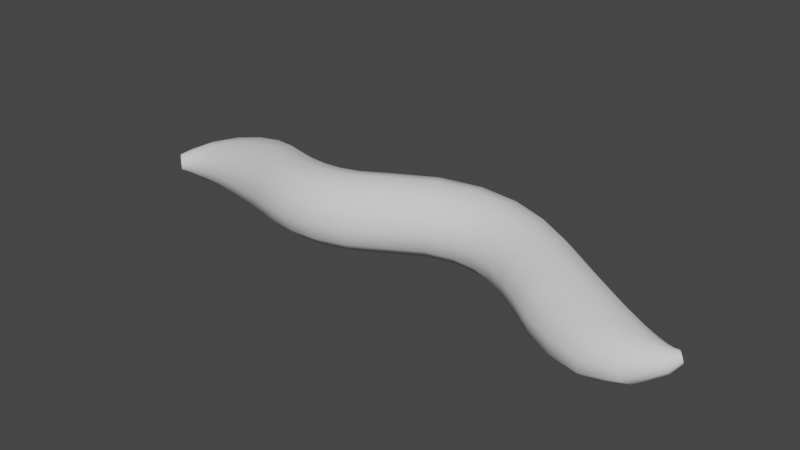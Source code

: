 # Source: vines.blend  (saved by Blender 3.1.7; exported with 4.5.12 LTS)
import bpy
from mathutils import Matrix  # noqa: F401  (used for matrix-valued properties, if any)

bpy.ops.wm.read_factory_settings(use_empty=True)
scene = bpy.context.scene
scene.name = 'Scene'

# ---- collections
col_collection = bpy.data.collections.new('Collection'); scene.collection.children.link(col_collection)

# ---- world
world_world = bpy.data.worlds.new('World'); scene.world = world_world
world_world.use_nodes = True; world_world.node_tree.nodes.clear()
_N = world_world.node_tree.nodes; _L = world_world.node_tree.links
n0 = _N.new('ShaderNodeOutputWorld'); n0.name = 'World Output'; n0.location = (300, 300)
n1 = _N.new('ShaderNodeBackground'); n1.name = 'Background'; n1.location = (10, 300)
n1.inputs[0].default_value = (0.05088, 0.05088, 0.05088, 1.0)
_L.new(n1.outputs[0], n0.inputs[0])
n0.is_active_output = True
world_world.color = (0.05088, 0.05088, 0.05088)
world_world.use_sun_shadow = False
world_world.sun_shadow_jitter_overblur = 0.0

# ---- meshes
me_beziercurve = bpy.data.meshes.new('BezierCurve')
me_beziercurve.from_pydata([(-1.047, 0.03805, 0.03489), (-1.027, 0.02197, 0.06044), (-1.0, -6.146e-09, 0.06979), (-0.9729, -0.02197, 0.06044), (-0.953, -0.03805, 0.03489), (-0.9458, -0.04394, 6.25e-08), (-0.953, -0.03805, -0.03489), (-0.9729, -0.02197, -0.06044), (-1.0, -6.161e-08, -0.06979), (-1.027, 0.02197, -0.06044), (-1.047, 0.03805, -0.03489), (-1.054, 0.04394, -6.662e-08), (-0.9926, 0.1516, 0.06273), (-0.9705, 0.1054, 0.0984), (-0.9445, 0.05378, 0.1021), (-0.9224, 0.01198, 0.08051), (-0.9074, -0.0137, 0.04413), (-0.9006, -0.02178, 0.0007394), (-0.9026, -0.01175, -0.04361), (-0.9141, 0.01686, -0.08218), (-0.9355, 0.06237, -0.105), (-0.9635, 0.1158, -0.09944), (-0.9889, 0.1591, -0.05996), (-1.0, 0.1732, 0.002369), (-0.8208, 0.3418, 0.1172), (-0.8277, 0.2329, 0.1663), (-0.8318, 0.1243, 0.1598), (-0.8377, 0.04431, 0.1159), (-0.8422, 0.001519, 0.05971), (-0.8383, -0.01003, 0.003153), (-0.8249, 0.006986, -0.05569), (-0.8051, 0.05982, -0.1163), (-0.7946, 0.1506, -0.1573), (-0.7917, 0.2669, -0.1553), (-0.7974, 0.369, -0.0923), (-0.809, 0.401, 0.01647), (-0.5518, 0.4709, 0.1707), (-0.6097, 0.328, 0.232), (-0.6724, 0.1765, 0.2165), (-0.7228, 0.06655, 0.1547), (-0.7564, 0.00833, 0.0789), (-0.758, -0.006578, 0.008006), (-0.7207, 0.0168, -0.06533), (-0.6645, 0.08872, -0.1391), (-0.5916, 0.2179, -0.1925), (-0.5367, 0.3735, -0.1817), (-0.5054, 0.5038, -0.09439), (-0.5086, 0.5464, 0.04443), (-0.2805, 0.4915, 0.2139), (-0.3608, 0.3573, 0.2902), (-0.4635, 0.1972, 0.2787), (-0.5646, 0.06921, 0.2005), (-0.6213, 0.0009395, 0.1076), (-0.6295, -0.01714, 0.018), (-0.5705, 0.01016, -0.0712), (-0.4743, 0.09403, -0.1561), (-0.3597, 0.2353, -0.2058), (-0.2699, 0.3957, -0.1798), (-0.2289, 0.5144, -0.07361), (-0.236, 0.5492, 0.07543), (-0.03737, 0.4449, 0.25), (-0.1106, 0.3283, 0.3401), (-0.2225, 0.1751, 0.3396), (-0.3391, 0.04337, 0.2604), (-0.4084, -0.03345, 0.1508), (-0.4218, -0.05469, 0.03695), (-0.3522, -0.02442, -0.07151), (-0.2268, 0.06644, -0.1658), (-0.1022, 0.2087, -0.2065), (-0.01762, 0.3575, -0.1635), (0.007687, 0.4586, -0.0462), (-0.001623, 0.4899, 0.1056), (0.1658, 0.3644, 0.2778), (0.1088, 0.2581, 0.3756), (0.03487, 0.1163, 0.3959), (-0.05858, -0.0182, 0.3268), (-0.1196, -0.1049, 0.2055), (-0.1316, -0.1298, 0.06672), (-0.06553, -0.09455, -0.063), (0.04492, 0.002977, -0.1616), (0.1376, 0.1434, -0.1916), (0.1874, 0.2805, -0.1376), (0.2112, 0.3773, -0.0185), (0.2033, 0.408, 0.1335), (0.3563, 0.2837, 0.3034), (0.301, 0.1767, 0.4014), (0.2416, 0.03552, 0.4268), (0.1939, -0.1021, 0.3728), (0.1686, -0.1988, 0.2534), (0.1722, -0.2285, 0.1013), (0.2138, -0.1855, -0.04257), (0.2699, -0.07861, -0.1407), (0.3293, 0.0626, -0.1661), (0.377, 0.2002, -0.1121), (0.4001, 0.2973, 0.006895), (0.3925, 0.3278, 0.159), (0.5346, 0.2171, 0.3258), (0.4889, 0.1067, 0.425), (0.4409, -0.0385, 0.4518), (0.4034, -0.1797, 0.3991), (0.3866, -0.279, 0.2809), (0.3949, -0.3098, 0.1289), (0.4261, -0.2639, -0.01613), (0.4718, -0.1535, -0.1154), (0.5198, -0.008317, -0.1422), (0.5573, 0.1329, -0.08945), (0.5741, 0.2322, 0.02874), (0.5658, 0.263, 0.1807), (0.6982, 0.1758, 0.3437), (0.6711, 0.06117, 0.4449), (0.6457, -0.08921, 0.4742), (0.6287, -0.2351, 0.4236), (0.6248, -0.3373, 0.3068), (0.6349, -0.3686, 0.1551), (0.6564, -0.3204, 0.008978), (0.6835, -0.2058, -0.09225), (0.7089, -0.05545, -0.1215), (0.7259, 0.0904, -0.07096), (0.7298, 0.1927, 0.04585), (0.7197, 0.2239, 0.1976), (0.8456, 0.1668, 0.3565), (0.8469, 0.05112, 0.4602), (0.856, -0.1005, 0.4923), (0.8705, -0.2475, 0.4445), (0.8865, -0.3505, 0.3293), (0.8997, -0.3819, 0.1778), (0.9066, -0.3332, 0.0305), (0.9053, -0.2176, -0.07313), (0.8962, -0.06592, -0.1053), (0.8817, 0.08109, -0.05742), (0.8657, 0.1841, 0.0577), (0.8525, 0.2154, 0.2092), (0.984, 0.195, 0.3644), (1.019, 0.08668, 0.47), (1.07, -0.05602, 0.5045), (1.122, -0.1949, 0.4587), (1.162, -0.2927, 0.3449), (1.179, -0.3232, 0.1936), (1.169, -0.2783, 0.04535), (1.134, -0.1699, -0.06019), (1.083, -0.02725, -0.0947), (1.031, 0.1116, -0.04894), (0.9906, 0.2094, 0.06484), (0.9735, 0.2399, 0.2161), (1.153, 0.2886, 0.3679), (1.209, 0.1897, 0.4738), (1.283, 0.05788, 0.5088), (1.356, -0.0715, 0.4635), (1.408, -0.1638, 0.3499), (1.425, -0.1943, 0.1987), (1.403, -0.1548, 0.05013), (1.347, -0.05584, -0.05583), (1.273, 0.07596, -0.09083), (1.2, 0.2053, -0.04549), (1.148, 0.2976, 0.06804), (1.131, 0.3281, 0.2193), (1.491, 0.4852, 0.361), (1.54, 0.3832, 0.4671), (1.603, 0.2454, 0.5023), (1.661, 0.1088, 0.4573), (1.7, 0.01003, 0.344), (1.709, -0.02453, 0.1929), (1.686, 0.01443, 0.04438), (1.636, 0.1164, -0.0617), (1.574, 0.2542, -0.09695), (1.515, 0.3908, -0.05191), (1.476, 0.4896, 0.06134), (1.467, 0.5241, 0.2125), (1.838, 0.5921, 0.3402), (1.864, 0.4832, 0.4476), (1.892, 0.3351, 0.4849), (1.914, 0.1874, 0.4421), (1.924, 0.0797, 0.3306), (1.918, 0.04088, 0.1804), (1.9, 0.08133, 0.03157), (1.873, 0.1902, -0.07589), (1.845, 0.3383, -0.1132), (1.824, 0.486, -0.07039), (1.814, 0.5937, 0.04109), (1.819, 0.6325, 0.1914), (2.163, 0.6034, 0.3095), (2.165, 0.4936, 0.4193), (2.155, 0.344, 0.4601), (2.137, 0.1949, 0.4209), (2.115, 0.086, 0.3124), (2.096, 0.04663, 0.1634), (2.083, 0.0873, 0.01407), (2.082, 0.1971, -0.09572), (2.091, 0.3467, -0.1365), (2.109, 0.4958, -0.09738), (2.131, 0.6047, 0.01119), (2.151, 0.6441, 0.1601), (2.455, 0.5391, 0.2743), (2.434, 0.4339, 0.3867), (2.393, 0.291, 0.4313), (2.341, 0.1488, 0.3961), (2.294, 0.04532, 0.2905), (2.263, 0.008339, 0.143), (2.256, 0.04775, -0.007113), (2.277, 0.153, -0.1195), (2.318, 0.2959, -0.164), (2.37, 0.4381, -0.1288), (2.417, 0.5416, -0.02331), (2.448, 0.5786, 0.1243), (2.707, 0.4281, 0.2402), (2.671, 0.3294, 0.3547), (2.608, 0.1958, 0.4021), (2.534, 0.06288, 0.3698), (2.47, -0.03359, 0.2665), (2.432, -0.06783, 0.1197), (2.431, -0.03064, -0.03103), (2.467, 0.06799, -0.1455), (2.53, 0.2017, -0.1929), (2.604, 0.3345, -0.1606), (2.668, 0.431, -0.05725), (2.706, 0.4652, 0.08947), (3.026, 0.2453, 0.2042), (2.965, 0.1703, 0.3108), (2.848, 0.06661, 0.366), (2.727, -0.04978, 0.3436), (2.647, -0.141, 0.2426), (2.608, -0.1742, 0.09609), (2.611, -0.1397, -0.05526), (2.656, -0.04651, -0.1709), (2.732, 0.08022, -0.2199), (2.833, 0.2006, -0.1838), (2.94, 0.273, -0.07397), (3.008, 0.2876, 0.06747), (3.37, 0.04849, 0.1751), (3.3, 0.00224, 0.2582), (3.155, -0.07112, 0.3143), (2.991, -0.1712, 0.3073), (2.861, -0.2604, 0.2198), (2.799, -0.2974, 0.07616), (2.802, -0.2661, -0.07532), (2.865, -0.1761, -0.1862), (2.985, -0.05946, -0.2168), (3.138, 0.0364, -0.1572), (3.277, 0.07968, -0.04355), (3.354, 0.08036, 0.07337), (3.6, -0.07198, 0.1611), (3.537, -0.1012, 0.221), (3.416, -0.1626, 0.2692), (3.261, -0.2591, 0.2727), (3.119, -0.3584, 0.2018), (3.041, -0.4088, 0.06784), (3.043, -0.3837, -0.07678), (3.122, -0.2924, -0.1721), (3.252, -0.1762, -0.1811), (3.402, -0.08641, -0.106), (3.528, -0.05164, 0.002843), (3.592, -0.053, 0.09272), (3.716, -0.1243, 0.1566), (3.671, -0.1468, 0.2007), (3.595, -0.2025, 0.2389), (3.478, -0.3003, 0.25), (3.367, -0.4127, 0.1947), (3.298, -0.4829, 0.07458), (3.301, -0.4656, -0.05959), (3.381, -0.3648, -0.1343), (3.491, -0.2425, -0.122), (3.598, -0.1532, -0.04559), (3.673, -0.115, 0.04158), (3.715, -0.1135, 0.1102), (3.767, -0.142, 0.156), (3.747, -0.1621, 0.1886), (3.707, -0.2087, 0.2207), (3.662, -0.2885, 0.2304), (3.614, -0.3888, 0.1952), (3.585, -0.4616, 0.1047), (3.594, -0.4514, -0.002439), (3.638, -0.3579, -0.05731), (3.687, -0.2502, -0.04324), (3.727, -0.1747, 0.01137), (3.756, -0.1407, 0.07347), (3.77, -0.135, 0.1213), (3.796, -0.1474, 0.1567), (3.793, -0.1638, 0.181), (3.79, -0.1931, 0.1999), (3.792, -0.236, 0.2062), (3.8, -0.2827, 0.1882), (3.812, -0.3112, 0.1439), (3.821, -0.3035, 0.09058), (3.823, -0.2627, 0.05464), (3.818, -0.2112, 0.05026), (3.811, -0.1709, 0.07061), (3.806, -0.149, 0.1001), (3.801, -0.1423, 0.1295), (3.82, -0.1443, 0.1595), (3.823, -0.1569, 0.1783), (3.833, -0.1745, 0.1889), (3.847, -0.1925, 0.1885), (3.862, -0.206, 0.177), (3.873, -0.2114, 0.1577), (3.877, -0.2072, 0.1357), (3.874, -0.1947, 0.1168), (3.864, -0.177, 0.1062), (3.85, -0.1591, 0.1067), (3.836, -0.1456, 0.1181), (3.825, -0.1402, 0.1374)], [], [(0, 12, 23, 11), (1, 13, 12, 0), (2, 14, 13, 1), (3, 15, 14, 2), (4, 16, 15, 3), (5, 17, 16, 4), (6, 18, 17, 5), (7, 19, 18, 6), (8, 20, 19, 7), (9, 21, 20, 8), (10, 22, 21, 9), (11, 23, 22, 10), (12, 24, 35, 23), (13, 25, 24, 12), (14, 26, 25, 13), (15, 27, 26, 14), (16, 28, 27, 15), (17, 29, 28, 16), (18, 30, 29, 17), (19, 31, 30, 18), (20, 32, 31, 19), (21, 33, 32, 20), (22, 34, 33, 21), (23, 35, 34, 22), (24, 36, 47, 35), (25, 37, 36, 24), (26, 38, 37, 25), (27, 39, 38, 26), (28, 40, 39, 27), (29, 41, 40, 28), (30, 42, 41, 29), (31, 43, 42, 30), (32, 44, 43, 31), (33, 45, 44, 32), (34, 46, 45, 33), (35, 47, 46, 34), (36, 48, 59, 47), (37, 49, 48, 36), (38, 50, 49, 37), (39, 51, 50, 38), (40, 52, 51, 39), (41, 53, 52, 40), (42, 54, 53, 41), (43, 55, 54, 42), (44, 56, 55, 43), (45, 57, 56, 44), (46, 58, 57, 45), (47, 59, 58, 46), (48, 60, 71, 59), (49, 61, 60, 48), (50, 62, 61, 49), (51, 63, 62, 50), (52, 64, 63, 51), (53, 65, 64, 52), (54, 66, 65, 53), (55, 67, 66, 54), (56, 68, 67, 55), (57, 69, 68, 56), (58, 70, 69, 57), (59, 71, 70, 58), (60, 72, 83, 71), (61, 73, 72, 60), (62, 74, 73, 61), (63, 75, 74, 62), (64, 76, 75, 63), (65, 77, 76, 64), (66, 78, 77, 65), (67, 79, 78, 66), (68, 80, 79, 67), (69, 81, 80, 68), (70, 82, 81, 69), (71, 83, 82, 70), (72, 84, 95, 83), (73, 85, 84, 72), (74, 86, 85, 73), (75, 87, 86, 74), (76, 88, 87, 75), (77, 89, 88, 76), (78, 90, 89, 77), (79, 91, 90, 78), (80, 92, 91, 79), (81, 93, 92, 80), (82, 94, 93, 81), (83, 95, 94, 82), (84, 96, 107, 95), (85, 97, 96, 84), (86, 98, 97, 85), (87, 99, 98, 86), (88, 100, 99, 87), (89, 101, 100, 88), (90, 102, 101, 89), (91, 103, 102, 90), (92, 104, 103, 91), (93, 105, 104, 92), (94, 106, 105, 93), (95, 107, 106, 94), (96, 108, 119, 107), (97, 109, 108, 96), (98, 110, 109, 97), (99, 111, 110, 98), (100, 112, 111, 99), (101, 113, 112, 100), (102, 114, 113, 101), (103, 115, 114, 102), (104, 116, 115, 103), (105, 117, 116, 104), (106, 118, 117, 105), (107, 119, 118, 106), (108, 120, 131, 119), (109, 121, 120, 108), (110, 122, 121, 109), (111, 123, 122, 110), (112, 124, 123, 111), (113, 125, 124, 112), (114, 126, 125, 113), (115, 127, 126, 114), (116, 128, 127, 115), (117, 129, 128, 116), (118, 130, 129, 117), (119, 131, 130, 118), (120, 132, 143, 131), (121, 133, 132, 120), (122, 134, 133, 121), (123, 135, 134, 122), (124, 136, 135, 123), (125, 137, 136, 124), (126, 138, 137, 125), (127, 139, 138, 126), (128, 140, 139, 127), (129, 141, 140, 128), (130, 142, 141, 129), (131, 143, 142, 130), (132, 144, 155, 143), (133, 145, 144, 132), (134, 146, 145, 133), (135, 147, 146, 134), (136, 148, 147, 135), (137, 149, 148, 136), (138, 150, 149, 137), (139, 151, 150, 138), (140, 152, 151, 139), (141, 153, 152, 140), (142, 154, 153, 141), (143, 155, 154, 142), (144, 156, 167, 155), (145, 157, 156, 144), (146, 158, 157, 145), (147, 159, 158, 146), (148, 160, 159, 147), (149, 161, 160, 148), (150, 162, 161, 149), (151, 163, 162, 150), (152, 164, 163, 151), (153, 165, 164, 152), (154, 166, 165, 153), (155, 167, 166, 154), (156, 168, 179, 167), (157, 169, 168, 156), (158, 170, 169, 157), (159, 171, 170, 158), (160, 172, 171, 159), (161, 173, 172, 160), (162, 174, 173, 161), (163, 175, 174, 162), (164, 176, 175, 163), (165, 177, 176, 164), (166, 178, 177, 165), (167, 179, 178, 166), (168, 180, 191, 179), (169, 181, 180, 168), (170, 182, 181, 169), (171, 183, 182, 170), (172, 184, 183, 171), (173, 185, 184, 172), (174, 186, 185, 173), (175, 187, 186, 174), (176, 188, 187, 175), (177, 189, 188, 176), (178, 190, 189, 177), (179, 191, 190, 178), (180, 192, 203, 191), (181, 193, 192, 180), (182, 194, 193, 181), (183, 195, 194, 182), (184, 196, 195, 183), (185, 197, 196, 184), (186, 198, 197, 185), (187, 199, 198, 186), (188, 200, 199, 187), (189, 201, 200, 188), (190, 202, 201, 189), (191, 203, 202, 190), (192, 204, 215, 203), (193, 205, 204, 192), (194, 206, 205, 193), (195, 207, 206, 194), (196, 208, 207, 195), (197, 209, 208, 196), (198, 210, 209, 197), (199, 211, 210, 198), (200, 212, 211, 199), (201, 213, 212, 200), (202, 214, 213, 201), (203, 215, 214, 202), (204, 216, 227, 215), (205, 217, 216, 204), (206, 218, 217, 205), (207, 219, 218, 206), (208, 220, 219, 207), (209, 221, 220, 208), (210, 222, 221, 209), (211, 223, 222, 210), (212, 224, 223, 211), (213, 225, 224, 212), (214, 226, 225, 213), (215, 227, 226, 214), (216, 228, 239, 227), (217, 229, 228, 216), (218, 230, 229, 217), (219, 231, 230, 218), (220, 232, 231, 219), (221, 233, 232, 220), (222, 234, 233, 221), (223, 235, 234, 222), (224, 236, 235, 223), (225, 237, 236, 224), (226, 238, 237, 225), (227, 239, 238, 226), (228, 240, 251, 239), (229, 241, 240, 228), (230, 242, 241, 229), (231, 243, 242, 230), (232, 244, 243, 231), (233, 245, 244, 232), (234, 246, 245, 233), (235, 247, 246, 234), (236, 248, 247, 235), (237, 249, 248, 236), (238, 250, 249, 237), (239, 251, 250, 238), (240, 252, 263, 251), (241, 253, 252, 240), (242, 254, 253, 241), (243, 255, 254, 242), (244, 256, 255, 243), (245, 257, 256, 244), (246, 258, 257, 245), (247, 259, 258, 246), (248, 260, 259, 247), (249, 261, 260, 248), (250, 262, 261, 249), (251, 263, 262, 250), (252, 264, 275, 263), (253, 265, 264, 252), (254, 266, 265, 253), (255, 267, 266, 254), (256, 268, 267, 255), (257, 269, 268, 256), (258, 270, 269, 257), (259, 271, 270, 258), (260, 272, 271, 259), (261, 273, 272, 260), (262, 274, 273, 261), (263, 275, 274, 262), (264, 276, 287, 275), (265, 277, 276, 264), (266, 278, 277, 265), (267, 279, 278, 266), (268, 280, 279, 267), (269, 281, 280, 268), (270, 282, 281, 269), (271, 283, 282, 270), (272, 284, 283, 271), (273, 285, 284, 272), (274, 286, 285, 273), (275, 287, 286, 274), (276, 288, 299, 287), (277, 289, 288, 276), (278, 290, 289, 277), (279, 291, 290, 278), (280, 292, 291, 279), (281, 293, 292, 280), (282, 294, 293, 281), (283, 295, 294, 282), (284, 296, 295, 283), (285, 297, 296, 284), (286, 298, 297, 285), (287, 299, 298, 286)])
me_beziercurve.polygons.foreach_set('use_smooth', [True] * 288)
_uv = me_beziercurve.uv_layers.new(name='UVMap')
_uv.uv.foreach_set('vector', [4.321e-06, -4.292e-06, 3.964e-06, 0.04166, 0.08334, 0.04166, 0.08334, -3.576e-06, 0.9167, 3.606e-06, 0.9167, 0.04167, 1.0, 0.04167, 1.0, 4.321e-06, 0.8333, 2.861e-06, 0.8333, 0.04167, 0.9167, 0.04167, 0.9167, 3.606e-06, 0.75, 2.146e-06, 0.75, 0.04167, 0.8333, 0.04167, 0.8333, 2.861e-06, 0.6667, 1.431e-06, 0.6667, 0.04167, 0.75, 0.04167, 0.75, 2.146e-06, 0.5833, 7.153e-07, 0.5833, 0.04167, 0.6667, 0.04167, 0.6667, 1.431e-06, 0.5, 0.0, 0.5, 0.04167, 0.5833, 0.04167, 0.5833, 7.153e-07, 0.4167, -7.153e-07, 0.4167, 0.04167, 0.5, 0.04167, 0.5, 0.0, 0.3333, -1.431e-06, 0.3333, 0.04167, 0.4167, 0.04167, 0.4167, -7.153e-07, 0.25, -2.146e-06, 0.25, 0.04166, 0.3333, 0.04167, 0.3333, -1.431e-06, 0.1667, -2.861e-06, 0.1667, 0.04166, 0.25, 0.04166, 0.25, -2.146e-06, 0.08334, -3.576e-06, 0.08334, 0.04166, 0.1667, 0.04166, 0.1667, -2.861e-06, 3.964e-06, 0.04166, 3.606e-06, 0.08333, 0.08334, 0.08333, 0.08334, 0.04166, 0.9167, 0.04167, 0.9167, 0.08334, 1.0, 0.08334, 1.0, 0.04167, 0.8333, 0.04167, 0.8333, 0.08334, 0.9167, 0.08334, 0.9167, 0.04167, 0.75, 0.04167, 0.75, 0.08334, 0.8333, 0.08334, 0.8333, 0.04167, 0.6667, 0.04167, 0.6667, 0.08333, 0.75, 0.08334, 0.75, 0.04167, 0.5833, 0.04167, 0.5833, 0.08333, 0.6667, 0.08333, 0.6667, 0.04167, 0.5, 0.04167, 0.5, 0.08333, 0.5833, 0.08333, 0.5833, 0.04167, 0.4167, 0.04167, 0.4167, 0.08333, 0.5, 0.08333, 0.5, 0.04167, 0.3333, 0.04167, 0.3333, 0.08333, 0.4167, 0.08333, 0.4167, 0.04167, 0.25, 0.04166, 0.25, 0.08333, 0.3333, 0.08333, 0.3333, 0.04167, 0.1667, 0.04166, 0.1667, 0.08333, 0.25, 0.08333, 0.25, 0.04166, 0.08334, 0.04166, 0.08334, 0.08333, 0.1667, 0.08333, 0.1667, 0.04166, 3.606e-06, 0.08333, 3.248e-06, 0.125, 0.08334, 0.125, 0.08334, 0.08333, 0.9167, 0.08334, 0.9167, 0.125, 1.0, 0.125, 1.0, 0.08334, 0.8333, 0.08334, 0.8333, 0.125, 0.9167, 0.125, 0.9167, 0.08334, 0.75, 0.08334, 0.75, 0.125, 0.8333, 0.125, 0.8333, 0.08334, 0.6667, 0.08333, 0.6667, 0.125, 0.75, 0.125, 0.75, 0.08334, 0.5833, 0.08333, 0.5833, 0.125, 0.6667, 0.125, 0.6667, 0.08333, 0.5, 0.08333, 0.5, 0.125, 0.5833, 0.125, 0.5833, 0.08333, 0.4167, 0.08333, 0.4167, 0.125, 0.5, 0.125, 0.5, 0.08333, 0.3333, 0.08333, 0.3333, 0.125, 0.4167, 0.125, 0.4167, 0.08333, 0.25, 0.08333, 0.25, 0.125, 0.3333, 0.125, 0.3333, 0.08333, 0.1667, 0.08333, 0.1667, 0.125, 0.25, 0.125, 0.25, 0.08333, 0.08334, 0.08333, 0.08334, 0.125, 0.1667, 0.125, 0.1667, 0.08333, 3.248e-06, 0.125, 2.861e-06, 0.1667, 0.08334, 0.1667, 0.08334, 0.125, 0.9167, 0.125, 0.9167, 0.1667, 1.0, 0.1667, 1.0, 0.125, 0.8333, 0.125, 0.8333, 0.1667, 0.9167, 0.1667, 0.9167, 0.125, 0.75, 0.125, 0.75, 0.1667, 0.8333, 0.1667, 0.8333, 0.125, 0.6667, 0.125, 0.6667, 0.1667, 0.75, 0.1667, 0.75, 0.125, 0.5833, 0.125, 0.5833, 0.1667, 0.6667, 0.1667, 0.6667, 0.125, 0.5, 0.125, 0.5, 0.1667, 0.5833, 0.1667, 0.5833, 0.125, 0.4167, 0.125, 0.4167, 0.1667, 0.5, 0.1667, 0.5, 0.125, 0.3333, 0.125, 0.3333, 0.1667, 0.4167, 0.1667, 0.4167, 0.125, 0.25, 0.125, 0.25, 0.1667, 0.3333, 0.1667, 0.3333, 0.125, 0.1667, 0.125, 0.1667, 0.1667, 0.25, 0.1667, 0.25, 0.125, 0.08334, 0.125, 0.08334, 0.1667, 0.1667, 0.1667, 0.1667, 0.125, 2.861e-06, 0.1667, 2.503e-06, 0.2083, 0.08334, 0.2083, 0.08334, 0.1667, 0.9167, 0.1667, 0.9167, 0.2083, 1.0, 0.2083, 1.0, 0.1667, 0.8333, 0.1667, 0.8333, 0.2083, 0.9167, 0.2083, 0.9167, 0.1667, 0.75, 0.1667, 0.75, 0.2083, 0.8333, 0.2083, 0.8333, 0.1667, 0.6667, 0.1667, 0.6667, 0.2083, 0.75, 0.2083, 0.75, 0.1667, 0.5833, 0.1667, 0.5833, 0.2083, 0.6667, 0.2083, 0.6667, 0.1667, 0.5, 0.1667, 0.5, 0.2083, 0.5833, 0.2083, 0.5833, 0.1667, 0.4167, 0.1667, 0.4167, 0.2083, 0.5, 0.2083, 0.5, 0.1667, 0.3333, 0.1667, 0.3333, 0.2083, 0.4167, 0.2083, 0.4167, 0.1667, 0.25, 0.1667, 0.25, 0.2083, 0.3333, 0.2083, 0.3333, 0.1667, 0.1667, 0.1667, 0.1667, 0.2083, 0.25, 0.2083, 0.25, 0.1667, 0.08334, 0.1667, 0.08334, 0.2083, 0.1667, 0.2083, 0.1667, 0.1667, 2.503e-06, 0.2083, 2.146e-06, 0.25, 0.08334, 0.25, 0.08334, 0.2083, 0.9167, 0.2083, 0.9167, 0.25, 1.0, 0.25, 1.0, 0.2083, 0.8333, 0.2083, 0.8333, 0.25, 0.9167, 0.25, 0.9167, 0.2083, 0.75, 0.2083, 0.75, 0.25, 0.8333, 0.25, 0.8333, 0.2083, 0.6667, 0.2083, 0.6667, 0.25, 0.75, 0.25, 0.75, 0.2083, 0.5833, 0.2083, 0.5833, 0.25, 0.6667, 0.25, 0.6667, 0.2083, 0.5, 0.2083, 0.5, 0.25, 0.5833, 0.25, 0.5833, 0.2083, 0.4167, 0.2083, 0.4167, 0.25, 0.5, 0.25, 0.5, 0.2083, 0.3333, 0.2083, 0.3333, 0.25, 0.4167, 0.25, 0.4167, 0.2083, 0.25, 0.2083, 0.25, 0.25, 0.3333, 0.25, 0.3333, 0.2083, 0.1667, 0.2083, 0.1667, 0.25, 0.25, 0.25, 0.25, 0.2083, 0.08334, 0.2083, 0.08334, 0.25, 0.1667, 0.25, 0.1667, 0.2083, 2.146e-06, 0.25, 1.788e-06, 0.2917, 0.08334, 0.2917, 0.08334, 0.25, 0.9167, 0.25, 0.9167, 0.2917, 1.0, 0.2917, 1.0, 0.25, 0.8333, 0.25, 0.8333, 0.2917, 0.9167, 0.2917, 0.9167, 0.25, 0.75, 0.25, 0.75, 0.2917, 0.8333, 0.2917, 0.8333, 0.25, 0.6667, 0.25, 0.6667, 0.2917, 0.75, 0.2917, 0.75, 0.25, 0.5833, 0.25, 0.5833, 0.2917, 0.6667, 0.2917, 0.6667, 0.25, 0.5, 0.25, 0.5, 0.2917, 0.5833, 0.2917, 0.5833, 0.25, 0.4167, 0.25, 0.4167, 0.2917, 0.5, 0.2917, 0.5, 0.25, 0.3333, 0.25, 0.3333, 0.2917, 0.4167, 0.2917, 0.4167, 0.25, 0.25, 0.25, 0.25, 0.2917, 0.3333, 0.2917, 0.3333, 0.25, 0.1667, 0.25, 0.1667, 0.2917, 0.25, 0.2917, 0.25, 0.25, 0.08334, 0.25, 0.08334, 0.2917, 0.1667, 0.2917, 0.1667, 0.25, 1.788e-06, 0.2917, 1.431e-06, 0.3333, 0.08333, 0.3333, 0.08334, 0.2917, 0.9167, 0.2917, 0.9167, 0.3333, 1.0, 0.3333, 1.0, 0.2917, 0.8333, 0.2917, 0.8333, 0.3333, 0.9167, 0.3333, 0.9167, 0.2917, 0.75, 0.2917, 0.75, 0.3333, 0.8333, 0.3333, 0.8333, 0.2917, 0.6667, 0.2917, 0.6667, 0.3333, 0.75, 0.3333, 0.75, 0.2917, 0.5833, 0.2917, 0.5833, 0.3333, 0.6667, 0.3333, 0.6667, 0.2917, 0.5, 0.2917, 0.5, 0.3333, 0.5833, 0.3333, 0.5833, 0.2917, 0.4167, 0.2917, 0.4167, 0.3333, 0.5, 0.3333, 0.5, 0.2917, 0.3333, 0.2917, 0.3333, 0.3333, 0.4167, 0.3333, 0.4167, 0.2917, 0.25, 0.2917, 0.25, 0.3333, 0.3333, 0.3333, 0.3333, 0.2917, 0.1667, 0.2917, 0.1667, 0.3333, 0.25, 0.3333, 0.25, 0.2917, 0.08334, 0.2917, 0.08333, 0.3333, 0.1667, 0.3333, 0.1667, 0.2917, 1.431e-06, 0.3333, 1.073e-06, 0.375, 0.08333, 0.375, 0.08333, 0.3333, 0.9167, 0.3333, 0.9167, 0.375, 1.0, 0.375, 1.0, 0.3333, 0.8333, 0.3333, 0.8333, 0.375, 0.9167, 0.375, 0.9167, 0.3333, 0.75, 0.3333, 0.75, 0.375, 0.8333, 0.375, 0.8333, 0.3333, 0.6667, 0.3333, 0.6667, 0.375, 0.75, 0.375, 0.75, 0.3333, 0.5833, 0.3333, 0.5833, 0.375, 0.6667, 0.375, 0.6667, 0.3333, 0.5, 0.3333, 0.5, 0.375, 0.5833, 0.375, 0.5833, 0.3333, 0.4167, 0.3333, 0.4167, 0.375, 0.5, 0.375, 0.5, 0.3333, 0.3333, 0.3333, 0.3333, 0.375, 0.4167, 0.375, 0.4167, 0.3333, 0.25, 0.3333, 0.25, 0.375, 0.3333, 0.375, 0.3333, 0.3333, 0.1667, 0.3333, 0.1667, 0.375, 0.25, 0.375, 0.25, 0.3333, 0.08333, 0.3333, 0.08333, 0.375, 0.1667, 0.375, 0.1667, 0.3333, 1.073e-06, 0.375, 7.153e-07, 0.4167, 0.08333, 0.4167, 0.08333, 0.375, 0.9167, 0.375, 0.9167, 0.4167, 1.0, 0.4167, 1.0, 0.375, 0.8333, 0.375, 0.8333, 0.4167, 0.9167, 0.4167, 0.9167, 0.375, 0.75, 0.375, 0.75, 0.4167, 0.8333, 0.4167, 0.8333, 0.375, 0.6667, 0.375, 0.6667, 0.4167, 0.75, 0.4167, 0.75, 0.375, 0.5833, 0.375, 0.5833, 0.4167, 0.6667, 0.4167, 0.6667, 0.375, 0.5, 0.375, 0.5, 0.4167, 0.5833, 0.4167, 0.5833, 0.375, 0.4167, 0.375, 0.4167, 0.4167, 0.5, 0.4167, 0.5, 0.375, 0.3333, 0.375, 0.3333, 0.4167, 0.4167, 0.4167, 0.4167, 0.375, 0.25, 0.375, 0.25, 0.4167, 0.3333, 0.4167, 0.3333, 0.375, 0.1667, 0.375, 0.1667, 0.4167, 0.25, 0.4167, 0.25, 0.375, 0.08333, 0.375, 0.08333, 0.4167, 0.1667, 0.4167, 0.1667, 0.375, 7.153e-07, 0.4167, 3.576e-07, 0.4583, 0.08333, 0.4583, 0.08333, 0.4167, 0.9167, 0.4167, 0.9167, 0.4583, 1.0, 0.4583, 1.0, 0.4167, 0.8333, 0.4167, 0.8333, 0.4583, 0.9167, 0.4583, 0.9167, 0.4167, 0.75, 0.4167, 0.75, 0.4583, 0.8333, 0.4583, 0.8333, 0.4167, 0.6667, 0.4167, 0.6667, 0.4583, 0.75, 0.4583, 0.75, 0.4167, 0.5833, 0.4167, 0.5833, 0.4583, 0.6667, 0.4583, 0.6667, 0.4167, 0.5, 0.4167, 0.5, 0.4583, 0.5833, 0.4583, 0.5833, 0.4167, 0.4167, 0.4167, 0.4167, 0.4583, 0.5, 0.4583, 0.5, 0.4167, 0.3333, 0.4167, 0.3333, 0.4583, 0.4167, 0.4583, 0.4167, 0.4167, 0.25, 0.4167, 0.25, 0.4583, 0.3333, 0.4583, 0.3333, 0.4167, 0.1667, 0.4167, 0.1667, 0.4583, 0.25, 0.4583, 0.25, 0.4167, 0.08333, 0.4167, 0.08333, 0.4583, 0.1667, 0.4583, 0.1667, 0.4167, 3.576e-07, 0.4583, 0.0, 0.5, 0.08333, 0.5, 0.08333, 0.4583, 0.9167, 0.4583, 0.9167, 0.5, 1.0, 0.5, 1.0, 0.4583, 0.8333, 0.4583, 0.8333, 0.5, 0.9167, 0.5, 0.9167, 0.4583, 0.75, 0.4583, 0.75, 0.5, 0.8333, 0.5, 0.8333, 0.4583, 0.6667, 0.4583, 0.6667, 0.5, 0.75, 0.5, 0.75, 0.4583, 0.5833, 0.4583, 0.5833, 0.5, 0.6667, 0.5, 0.6667, 0.4583, 0.5, 0.4583, 0.5, 0.5, 0.5833, 0.5, 0.5833, 0.4583, 0.4167, 0.4583, 0.4167, 0.5, 0.5, 0.5, 0.5, 0.4583, 0.3333, 0.4583, 0.3333, 0.5, 0.4167, 0.5, 0.4167, 0.4583, 0.25, 0.4583, 0.25, 0.5, 0.3333, 0.5, 0.3333, 0.4583, 0.1667, 0.4583, 0.1667, 0.5, 0.25, 0.5, 0.25, 0.4583, 0.08333, 0.4583, 0.08333, 0.5, 0.1667, 0.5, 0.1667, 0.4583, 0.0, 0.5, -3.576e-07, 0.5417, 0.08333, 0.5417, 0.08333, 0.5, 0.9167, 0.5, 0.9167, 0.5417, 1.0, 0.5417, 1.0, 0.5, 0.8333, 0.5, 0.8333, 0.5417, 0.9167, 0.5417, 0.9167, 0.5, 0.75, 0.5, 0.75, 0.5417, 0.8333, 0.5417, 0.8333, 0.5, 0.6667, 0.5, 0.6667, 0.5417, 0.75, 0.5417, 0.75, 0.5, 0.5833, 0.5, 0.5833, 0.5417, 0.6667, 0.5417, 0.6667, 0.5, 0.5, 0.5, 0.5, 0.5417, 0.5833, 0.5417, 0.5833, 0.5, 0.4167, 0.5, 0.4167, 0.5417, 0.5, 0.5417, 0.5, 0.5, 0.3333, 0.5, 0.3333, 0.5417, 0.4167, 0.5417, 0.4167, 0.5, 0.25, 0.5, 0.25, 0.5417, 0.3333, 0.5417, 0.3333, 0.5, 0.1667, 0.5, 0.1667, 0.5417, 0.25, 0.5417, 0.25, 0.5, 0.08333, 0.5, 0.08333, 0.5417, 0.1667, 0.5417, 0.1667, 0.5, -3.576e-07, 0.5417, -7.153e-07, 0.5833, 0.08333, 0.5833, 0.08333, 0.5417, 0.9167, 0.5417, 0.9167, 0.5833, 1.0, 0.5833, 1.0, 0.5417, 0.8333, 0.5417, 0.8333, 0.5833, 0.9167, 0.5833, 0.9167, 0.5417, 0.75, 0.5417, 0.75, 0.5833, 0.8333, 0.5833, 0.8333, 0.5417, 0.6667, 0.5417, 0.6667, 0.5833, 0.75, 0.5833, 0.75, 0.5417, 0.5833, 0.5417, 0.5833, 0.5833, 0.6667, 0.5833, 0.6667, 0.5417, 0.5, 0.5417, 0.5, 0.5833, 0.5833, 0.5833, 0.5833, 0.5417, 0.4167, 0.5417, 0.4167, 0.5833, 0.5, 0.5833, 0.5, 0.5417, 0.3333, 0.5417, 0.3333, 0.5833, 0.4167, 0.5833, 0.4167, 0.5417, 0.25, 0.5417, 0.25, 0.5833, 0.3333, 0.5833, 0.3333, 0.5417, 0.1667, 0.5417, 0.1667, 0.5833, 0.25, 0.5833, 0.25, 0.5417, 0.08333, 0.5417, 0.08333, 0.5833, 0.1667, 0.5833, 0.1667, 0.5417, -7.153e-07, 0.5833, -1.073e-06, 0.625, 0.08333, 0.625, 0.08333, 0.5833, 0.9167, 0.5833, 0.9167, 0.625, 1.0, 0.625, 1.0, 0.5833, 0.8333, 0.5833, 0.8333, 0.625, 0.9167, 0.625, 0.9167, 0.5833, 0.75, 0.5833, 0.75, 0.625, 0.8333, 0.625, 0.8333, 0.5833, 0.6667, 0.5833, 0.6667, 0.625, 0.75, 0.625, 0.75, 0.5833, 0.5833, 0.5833, 0.5833, 0.625, 0.6667, 0.625, 0.6667, 0.5833, 0.5, 0.5833, 0.5, 0.625, 0.5833, 0.625, 0.5833, 0.5833, 0.4167, 0.5833, 0.4167, 0.625, 0.5, 0.625, 0.5, 0.5833, 0.3333, 0.5833, 0.3333, 0.625, 0.4167, 0.625, 0.4167, 0.5833, 0.25, 0.5833, 0.25, 0.625, 0.3333, 0.625, 0.3333, 0.5833, 0.1667, 0.5833, 0.1667, 0.625, 0.25, 0.625, 0.25, 0.5833, 0.08333, 0.5833, 0.08333, 0.625, 0.1667, 0.625, 0.1667, 0.5833, -1.073e-06, 0.625, -1.431e-06, 0.6667, 0.08333, 0.6667, 0.08333, 0.625, 0.9167, 0.625, 0.9167, 0.6667, 1.0, 0.6667, 1.0, 0.625, 0.8333, 0.625, 0.8333, 0.6667, 0.9167, 0.6667, 0.9167, 0.625, 0.75, 0.625, 0.75, 0.6667, 0.8333, 0.6667, 0.8333, 0.625, 0.6667, 0.625, 0.6667, 0.6667, 0.75, 0.6667, 0.75, 0.625, 0.5833, 0.625, 0.5833, 0.6667, 0.6667, 0.6667, 0.6667, 0.625, 0.5, 0.625, 0.5, 0.6667, 0.5833, 0.6667, 0.5833, 0.625, 0.4167, 0.625, 0.4167, 0.6667, 0.5, 0.6667, 0.5, 0.625, 0.3333, 0.625, 0.3333, 0.6667, 0.4167, 0.6667, 0.4167, 0.625, 0.25, 0.625, 0.25, 0.6667, 0.3333, 0.6667, 0.3333, 0.625, 0.1667, 0.625, 0.1667, 0.6667, 0.25, 0.6667, 0.25, 0.625, 0.08333, 0.625, 0.08333, 0.6667, 0.1667, 0.6667, 0.1667, 0.625, -1.431e-06, 0.6667, -1.788e-06, 0.7083, 0.08333, 0.7083, 0.08333, 0.6667, 0.9167, 0.6667, 0.9167, 0.7083, 1.0, 0.7083, 1.0, 0.6667, 0.8333, 0.6667, 0.8333, 0.7083, 0.9167, 0.7083, 0.9167, 0.6667, 0.75, 0.6667, 0.75, 0.7083, 0.8333, 0.7083, 0.8333, 0.6667, 0.6667, 0.6667, 0.6667, 0.7083, 0.75, 0.7083, 0.75, 0.6667, 0.5833, 0.6667, 0.5833, 0.7083, 0.6667, 0.7083, 0.6667, 0.6667, 0.5, 0.6667, 0.5, 0.7083, 0.5833, 0.7083, 0.5833, 0.6667, 0.4167, 0.6667, 0.4167, 0.7083, 0.5, 0.7083, 0.5, 0.6667, 0.3333, 0.6667, 0.3333, 0.7083, 0.4167, 0.7083, 0.4167, 0.6667, 0.25, 0.6667, 0.25, 0.7083, 0.3333, 0.7083, 0.3333, 0.6667, 0.1667, 0.6667, 0.1667, 0.7083, 0.25, 0.7083, 0.25, 0.6667, 0.08333, 0.6667, 0.08333, 0.7083, 0.1667, 0.7083, 0.1667, 0.6667, -1.788e-06, 0.7083, -2.146e-06, 0.75, 0.08333, 0.75, 0.08333, 0.7083, 0.9167, 0.7083, 0.9167, 0.75, 1.0, 0.75, 1.0, 0.7083, 0.8333, 0.7083, 0.8333, 0.75, 0.9167, 0.75, 0.9167, 0.7083, 0.75, 0.7083, 0.75, 0.75, 0.8333, 0.75, 0.8333, 0.7083, 0.6667, 0.7083, 0.6667, 0.75, 0.75, 0.75, 0.75, 0.7083, 0.5833, 0.7083, 0.5833, 0.75, 0.6667, 0.75, 0.6667, 0.7083, 0.5, 0.7083, 0.5, 0.75, 0.5833, 0.75, 0.5833, 0.7083, 0.4167, 0.7083, 0.4167, 0.75, 0.5, 0.75, 0.5, 0.7083, 0.3333, 0.7083, 0.3333, 0.75, 0.4167, 0.75, 0.4167, 0.7083, 0.25, 0.7083, 0.25, 0.75, 0.3333, 0.75, 0.3333, 0.7083, 0.1667, 0.7083, 0.1667, 0.75, 0.25, 0.75, 0.25, 0.7083, 0.08333, 0.7083, 0.08333, 0.75, 0.1667, 0.75, 0.1667, 0.7083, -2.146e-06, 0.75, -2.503e-06, 0.7917, 0.08333, 0.7917, 0.08333, 0.75, 0.9167, 0.75, 0.9167, 0.7917, 1.0, 0.7917, 1.0, 0.75, 0.8333, 0.75, 0.8333, 0.7917, 0.9167, 0.7917, 0.9167, 0.75, 0.75, 0.75, 0.75, 0.7917, 0.8333, 0.7917, 0.8333, 0.75, 0.6667, 0.75, 0.6667, 0.7917, 0.75, 0.7917, 0.75, 0.75, 0.5833, 0.75, 0.5833, 0.7917, 0.6667, 0.7917, 0.6667, 0.75, 0.5, 0.75, 0.5, 0.7917, 0.5833, 0.7917, 0.5833, 0.75, 0.4167, 0.75, 0.4167, 0.7917, 0.5, 0.7917, 0.5, 0.75, 0.3333, 0.75, 0.3333, 0.7917, 0.4167, 0.7917, 0.4167, 0.75, 0.25, 0.75, 0.25, 0.7917, 0.3333, 0.7917, 0.3333, 0.75, 0.1667, 0.75, 0.1667, 0.7917, 0.25, 0.7917, 0.25, 0.75, 0.08333, 0.75, 0.08333, 0.7917, 0.1667, 0.7917, 0.1667, 0.75, -2.503e-06, 0.7917, -2.861e-06, 0.8333, 0.08333, 0.8333, 0.08333, 0.7917, 0.9167, 0.7917, 0.9167, 0.8333, 1.0, 0.8333, 1.0, 0.7917, 0.8333, 0.7917, 0.8333, 0.8333, 0.9167, 0.8333, 0.9167, 0.7917, 0.75, 0.7917, 0.75, 0.8333, 0.8333, 0.8333, 0.8333, 0.7917, 0.6667, 0.7917, 0.6667, 0.8333, 0.75, 0.8333, 0.75, 0.7917, 0.5833, 0.7917, 0.5833, 0.8333, 0.6667, 0.8333, 0.6667, 0.7917, 0.5, 0.7917, 0.5, 0.8333, 0.5833, 0.8333, 0.5833, 0.7917, 0.4167, 0.7917, 0.4167, 0.8333, 0.5, 0.8333, 0.5, 0.7917, 0.3333, 0.7917, 0.3333, 0.8333, 0.4167, 0.8333, 0.4167, 0.7917, 0.25, 0.7917, 0.25, 0.8333, 0.3333, 0.8333, 0.3333, 0.7917, 0.1667, 0.7917, 0.1667, 0.8333, 0.25, 0.8333, 0.25, 0.7917, 0.08333, 0.7917, 0.08333, 0.8333, 0.1667, 0.8333, 0.1667, 0.7917, -2.861e-06, 0.8333, -3.219e-06, 0.875, 0.08333, 0.875, 0.08333, 0.8333, 0.9167, 0.8333, 0.9167, 0.875, 1.0, 0.875, 1.0, 0.8333, 0.8333, 0.8333, 0.8333, 0.875, 0.9167, 0.875, 0.9167, 0.8333, 0.75, 0.8333, 0.75, 0.875, 0.8333, 0.875, 0.8333, 0.8333, 0.6667, 0.8333, 0.6667, 0.875, 0.75, 0.875, 0.75, 0.8333, 0.5833, 0.8333, 0.5833, 0.875, 0.6667, 0.875, 0.6667, 0.8333, 0.5, 0.8333, 0.5, 0.875, 0.5833, 0.875, 0.5833, 0.8333, 0.4167, 0.8333, 0.4167, 0.875, 0.5, 0.875, 0.5, 0.8333, 0.3333, 0.8333, 0.3333, 0.875, 0.4167, 0.875, 0.4167, 0.8333, 0.25, 0.8333, 0.25, 0.875, 0.3333, 0.875, 0.3333, 0.8333, 0.1667, 0.8333, 0.1667, 0.875, 0.25, 0.875, 0.25, 0.8333, 0.08333, 0.8333, 0.08333, 0.875, 0.1667, 0.875, 0.1667, 0.8333, -3.219e-06, 0.875, -3.576e-06, 0.9167, 0.08333, 0.9167, 0.08333, 0.875, 0.9167, 0.875, 0.9167, 0.9167, 1.0, 0.9167, 1.0, 0.875, 0.8333, 0.875, 0.8333, 0.9167, 0.9167, 0.9167, 0.9167, 0.875, 0.75, 0.875, 0.75, 0.9167, 0.8333, 0.9167, 0.8333, 0.875, 0.6667, 0.875, 0.6667, 0.9167, 0.75, 0.9167, 0.75, 0.875, 0.5833, 0.875, 0.5833, 0.9167, 0.6667, 0.9167, 0.6667, 0.875, 0.5, 0.875, 0.5, 0.9167, 0.5833, 0.9167, 0.5833, 0.875, 0.4167, 0.875, 0.4167, 0.9167, 0.5, 0.9167, 0.5, 0.875, 0.3333, 0.875, 0.3333, 0.9167, 0.4167, 0.9167, 0.4167, 0.875, 0.25, 0.875, 0.25, 0.9167, 0.3333, 0.9167, 0.3333, 0.875, 0.1667, 0.875, 0.1667, 0.9167, 0.25, 0.9167, 0.25, 0.875, 0.08333, 0.875, 0.08333, 0.9167, 0.1667, 0.9167, 0.1667, 0.875, -3.576e-06, 0.9167, -3.934e-06, 0.9583, 0.08333, 0.9583, 0.08333, 0.9167, 0.9167, 0.9167, 0.9167, 0.9583, 1.0, 0.9583, 1.0, 0.9167, 0.8333, 0.9167, 0.8333, 0.9583, 0.9167, 0.9583, 0.9167, 0.9167, 0.75, 0.9167, 0.75, 0.9583, 0.8333, 0.9583, 0.8333, 0.9167, 0.6667, 0.9167, 0.6667, 0.9583, 0.75, 0.9583, 0.75, 0.9167, 0.5833, 0.9167, 0.5833, 0.9583, 0.6667, 0.9583, 0.6667, 0.9167, 0.5, 0.9167, 0.5, 0.9583, 0.5833, 0.9583, 0.5833, 0.9167, 0.4167, 0.9167, 0.4167, 0.9583, 0.5, 0.9583, 0.5, 0.9167, 0.3333, 0.9167, 0.3333, 0.9583, 0.4167, 0.9583, 0.4167, 0.9167, 0.25, 0.9167, 0.25, 0.9583, 0.3333, 0.9583, 0.3333, 0.9167, 0.1667, 0.9167, 0.1667, 0.9583, 0.25, 0.9583, 0.25, 0.9167, 0.08333, 0.9167, 0.08333, 0.9583, 0.1667, 0.9583, 0.1667, 0.9167, -3.934e-06, 0.9583, -4.292e-06, 1.0, 0.08333, 1.0, 0.08333, 0.9583, 0.9167, 0.9583, 0.9167, 1.0, 1.0, 1.0, 1.0, 0.9583, 0.8333, 0.9583, 0.8333, 1.0, 0.9167, 1.0, 0.9167, 0.9583, 0.75, 0.9583, 0.75, 1.0, 0.8333, 1.0, 0.8333, 0.9583, 0.6667, 0.9583, 0.6667, 1.0, 0.75, 1.0, 0.75, 0.9583, 0.5833, 0.9583, 0.5833, 1.0, 0.6667, 1.0, 0.6667, 0.9583, 0.5, 0.9583, 0.5, 1.0, 0.5833, 1.0, 0.5833, 0.9583, 0.4167, 0.9583, 0.4167, 1.0, 0.5, 1.0, 0.5, 0.9583, 0.3333, 0.9583, 0.3333, 1.0, 0.4167, 1.0, 0.4167, 0.9583, 0.25, 0.9583, 0.25, 1.0, 0.3333, 1.0, 0.3333, 0.9583, 0.1667, 0.9583, 0.1667, 1.0, 0.25, 1.0, 0.25, 0.9583, 0.08333, 0.9583, 0.08333, 1.0, 0.1667, 1.0, 0.1667, 0.9583])
me_beziercurve.use_remesh_fix_poles = True
me_beziercurve.use_remesh_preserve_attributes = False
me_beziercurve.update()

# ---- objects
ob_beziercurve = bpy.data.objects.new('BezierCurve', me_beziercurve)

# ---- transforms, parenting, visibility, modifiers, constraints
ob_beziercurve.location = (0.9974, 0.0, 0.0)

# ---- collection membership
col_collection.objects.link(ob_beziercurve)

# ---- scene / render settings (as saved in the file)
scene.frame_start = 1; scene.frame_end = 250; scene.frame_set(1)
scene.render.engine = 'BLENDER_EEVEE_NEXT'
scene.cycles.sampling_pattern = 'TABULATED_SOBOL'
scene.cycles.use_light_tree = False
scene.view_settings.view_transform = 'Filmic'
bpy.context.view_layer.update()

# ---- added for rendering (the .blend has no active camera and no usable light): camera, sun
cam_auto = bpy.data.cameras.new('AutoCamera')
cam_auto.lens = 50.0
cam_auto.sensor_width = 36.0
cam_auto.clip_end = 1000.0
ob_auto_camera = bpy.data.objects.new('AutoCamera', cam_auto)
scene.collection.objects.link(ob_auto_camera)
ob_auto_camera.location = (7.13778, -5.59396, 3.92749)
ob_auto_camera.rotation_euler = (1.09748, -7.21219e-08, 0.694738)
scene.camera = ob_auto_camera
light_auto_sun = bpy.data.lights.new('AutoSun', 'SUN')
light_auto_sun.energy = 3.0
light_auto_sun.angle = 0.0523599
ob_auto_sun = bpy.data.objects.new('AutoSun', light_auto_sun)
scene.collection.objects.link(ob_auto_sun)
ob_auto_sun.rotation_euler = (0.872665, 0.174533, 0.523599)
bpy.context.view_layer.update()

